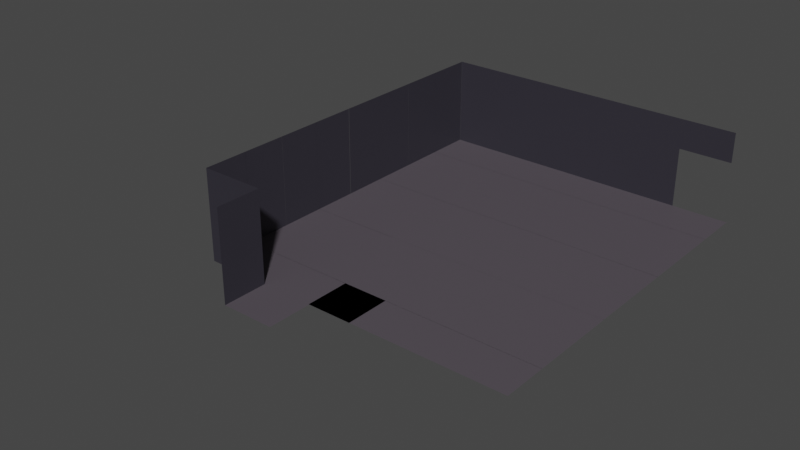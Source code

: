 # Source: BaseFloorExtendOld.blend  (saved by Blender 2.93.20; exported with 4.5.12 LTS)
import bpy
from mathutils import Matrix  # noqa: F401  (used for matrix-valued properties, if any)

bpy.ops.wm.read_factory_settings(use_empty=True)
scene = bpy.context.scene
scene.name = 'Scene'

# ---- collections
col_collection = bpy.data.collections.new('Collection'); scene.collection.children.link(col_collection)

# ---- materials (node trees are filled in below, after node groups)
mat_floor_colour = bpy.data.materials.new('Floor_colour')
mat_floor_colour.use_transparent_shadow = False
mat_wall_colour = bpy.data.materials.new('Wall_colour')
mat_wall_colour.use_transparent_shadow = False

# ---- material node trees
mat_floor_colour.use_nodes = True; mat_floor_colour.node_tree.nodes.clear()
_N = mat_floor_colour.node_tree.nodes; _L = mat_floor_colour.node_tree.links
n0 = _N.new('ShaderNodeBsdfPrincipled'); n0.name = 'Principled BSDF'; n0.location = (10, 300)
n0.distribution = 'GGX'
n0.subsurface_method = 'BURLEY'
n0.inputs[0].default_value = (0.08866, 0.07619, 0.09084, 1.0)
n0.inputs[3].default_value = 1.45
n0.inputs[27].default_value = (0.0, 0.0, 0.0, 1.0)
n0.inputs[28].default_value = 1.0
n1 = _N.new('ShaderNodeOutputMaterial'); n1.name = 'Material Output'; n1.location = (300, 300)
_L.new(n0.outputs[0], n1.inputs[0])
n1.is_active_output = True
mat_wall_colour.use_nodes = True; mat_wall_colour.node_tree.nodes.clear()
_N = mat_wall_colour.node_tree.nodes; _L = mat_wall_colour.node_tree.links
n0 = _N.new('ShaderNodeBsdfPrincipled'); n0.name = 'Principled BSDF'; n0.location = (10, 300)
n0.distribution = 'GGX'
n0.subsurface_method = 'BURLEY'
n0.inputs[0].default_value = (0.03148, 0.02905, 0.03966, 1.0)
n0.inputs[3].default_value = 1.45
n0.inputs[27].default_value = (0.0, 0.0, 0.0, 1.0)
n0.inputs[28].default_value = 1.0
n1 = _N.new('ShaderNodeOutputMaterial'); n1.name = 'Material Output'; n1.location = (300, 300)
_L.new(n0.outputs[0], n1.inputs[0])
n1.is_active_output = True

# ---- world
world_world = bpy.data.worlds.new('World'); scene.world = world_world
world_world.use_nodes = True; world_world.node_tree.nodes.clear()
_N = world_world.node_tree.nodes; _L = world_world.node_tree.links
n0 = _N.new('ShaderNodeOutputWorld'); n0.name = 'World Output'; n0.location = (300, 300)
n1 = _N.new('ShaderNodeBackground'); n1.name = 'Background'; n1.location = (10, 300)
n1.inputs[0].default_value = (0.05088, 0.05088, 0.05088, 1.0)
_L.new(n1.outputs[0], n0.inputs[0])
n0.is_active_output = True
world_world.color = (0.05088, 0.05088, 0.05088)
world_world.use_sun_shadow = False
world_world.sun_shadow_jitter_overblur = 0.0

# ---- meshes
me_plane = bpy.data.meshes.new('Plane')
me_plane.from_pydata([(-1.0, -1.0, 0.0), (1.0, -1.0, 0.0), (-1.0, 1.0, 0.0), (1.0, 1.0, 0.0)], [], [(0, 1, 3, 2)])
_uv = me_plane.uv_layers.new(name='UVMap')
_uv.uv.foreach_set('vector', [0.0, 0.0, 1.0, 0.0, 1.0, 1.0, 0.0, 1.0])
me_plane.materials.append(mat_floor_colour)
me_plane.use_remesh_fix_poles = True
me_plane.use_remesh_preserve_attributes = False
me_plane.update()
me_plane_001 = bpy.data.meshes.new('Plane.001')
me_plane_001.from_pydata([(-1.0, -1.0, 0.0), (1.0, -1.0, 0.0), (-1.0, 1.0, 0.0), (1.0, 1.0, 0.0)], [], [(0, 1, 3, 2)])
_uv = me_plane_001.uv_layers.new(name='UVMap')
_uv.uv.foreach_set('vector', [0.0, 0.0, 1.0, 0.0, 1.0, 1.0, 0.0, 1.0])
me_plane_001.materials.append(mat_wall_colour)
me_plane_001.use_remesh_fix_poles = True
me_plane_001.use_remesh_preserve_attributes = False
me_plane_001.update()
me_plane_002 = bpy.data.meshes.new('Plane.002')
me_plane_002.from_pydata([(-1.0, -1.0, 0.0), (1.0, -1.0, 0.0), (-1.0, 1.0, 0.0), (1.0, 1.0, 0.0)], [], [(0, 1, 3, 2)])
_uv = me_plane_002.uv_layers.new(name='UVMap')
_uv.uv.foreach_set('vector', [0.0, 0.0, 1.0, 0.0, 1.0, 1.0, 0.0, 1.0])
me_plane_002.materials.append(mat_floor_colour)
me_plane_002.use_remesh_fix_poles = True
me_plane_002.use_remesh_preserve_attributes = False
me_plane_002.update()
me_plane_003 = bpy.data.meshes.new('Plane.003')
me_plane_003.from_pydata([(-1.0, -1.0, 0.0), (1.0, -1.0, 0.0), (-1.0, 1.0, 0.0), (1.0, 1.0, 0.0)], [], [(0, 1, 3, 2)])
_uv = me_plane_003.uv_layers.new(name='UVMap')
_uv.uv.foreach_set('vector', [0.0, 0.0, 1.0, 0.0, 1.0, 1.0, 0.0, 1.0])
me_plane_003.materials.append(mat_wall_colour)
me_plane_003.use_remesh_fix_poles = True
me_plane_003.use_remesh_preserve_attributes = False
me_plane_003.update()
me_plane_004 = bpy.data.meshes.new('Plane.004')
me_plane_004.from_pydata([(-1.0, -1.0, 0.0), (1.0, -1.0, 0.0), (-1.0, 1.0, 0.0), (1.0, 1.0, 0.0)], [], [(0, 1, 3, 2)])
_uv = me_plane_004.uv_layers.new(name='UVMap')
_uv.uv.foreach_set('vector', [0.0, 0.0, 1.0, 0.0, 1.0, 1.0, 0.0, 1.0])
me_plane_004.materials.append(mat_floor_colour)
me_plane_004.use_remesh_fix_poles = True
me_plane_004.use_remesh_preserve_attributes = False
me_plane_004.update()
me_plane_005 = bpy.data.meshes.new('Plane.005')
me_plane_005.from_pydata([(-1.0, -1.0, 0.0), (1.0, -1.0, 0.0), (-1.0, 1.0, 0.0), (1.0, 1.0, 0.0)], [], [(0, 1, 3, 2)])
_uv = me_plane_005.uv_layers.new(name='UVMap')
_uv.uv.foreach_set('vector', [0.0, 0.0, 1.0, 0.0, 1.0, 1.0, 0.0, 1.0])
me_plane_005.materials.append(mat_wall_colour)
me_plane_005.use_remesh_fix_poles = True
me_plane_005.use_remesh_preserve_attributes = False
me_plane_005.update()
me_plane_006 = bpy.data.meshes.new('Plane.006')
me_plane_006.from_pydata([(-1.0, -1.0, 0.0), (1.0, -1.0, 0.0), (-1.0, 1.0, 0.0), (1.0, 1.0, 0.0)], [], [(0, 1, 3, 2)])
_uv = me_plane_006.uv_layers.new(name='UVMap')
_uv.uv.foreach_set('vector', [0.0, 0.0, 1.0, 0.0, 1.0, 1.0, 0.0, 1.0])
me_plane_006.materials.append(mat_floor_colour)
me_plane_006.use_remesh_fix_poles = True
me_plane_006.use_remesh_preserve_attributes = False
me_plane_006.update()
me_plane_007 = bpy.data.meshes.new('Plane.007')
me_plane_007.from_pydata([(-1.0, -1.0, 0.0), (1.0, -1.0, 0.0), (-1.0, 1.0, 0.0), (1.0, 1.0, 0.0)], [], [(0, 1, 3, 2)])
_uv = me_plane_007.uv_layers.new(name='UVMap')
_uv.uv.foreach_set('vector', [0.0, 0.0, 1.0, 0.0, 1.0, 1.0, 0.0, 1.0])
me_plane_007.materials.append(mat_wall_colour)
me_plane_007.use_remesh_fix_poles = True
me_plane_007.use_remesh_preserve_attributes = False
me_plane_007.update()
me_plane_008 = bpy.data.meshes.new('Plane.008')
me_plane_008.from_pydata([(-1.0, -1.0, 0.0), (1.0, -1.0, 0.0), (-1.0, 1.0, 0.0), (1.0, 1.0, 0.0)], [], [(0, 1, 3, 2)])
_uv = me_plane_008.uv_layers.new(name='UVMap')
_uv.uv.foreach_set('vector', [0.0, 0.0, 1.0, 0.0, 1.0, 1.0, 0.0, 1.0])
me_plane_008.materials.append(mat_floor_colour)
me_plane_008.use_remesh_fix_poles = True
me_plane_008.use_remesh_preserve_attributes = False
me_plane_008.update()
me_plane_009 = bpy.data.meshes.new('Plane.009')
me_plane_009.from_pydata([(-1.0, -1.0, 0.0), (1.0, -1.0, 0.0), (-1.0, 1.0, 0.0), (1.0, 1.0, 0.0)], [], [(0, 1, 3, 2)])
_uv = me_plane_009.uv_layers.new(name='UVMap')
_uv.uv.foreach_set('vector', [0.0, 0.0, 1.0, 0.0, 1.0, 1.0, 0.0, 1.0])
me_plane_009.materials.append(mat_floor_colour)
me_plane_009.use_remesh_fix_poles = True
me_plane_009.use_remesh_preserve_attributes = False
me_plane_009.update()
me_plane_010 = bpy.data.meshes.new('Plane.010')
me_plane_010.from_pydata([(-1.0, -1.0, 0.0), (1.0, -1.0, 0.0), (-1.0, 1.0, 0.0), (1.0, 1.0, 0.0)], [], [(0, 1, 3, 2)])
_uv = me_plane_010.uv_layers.new(name='UVMap')
_uv.uv.foreach_set('vector', [0.0, 0.0, 1.0, 0.0, 1.0, 1.0, 0.0, 1.0])
me_plane_010.materials.append(mat_floor_colour)
me_plane_010.use_remesh_fix_poles = True
me_plane_010.use_remesh_preserve_attributes = False
me_plane_010.update()
me_plane_011 = bpy.data.meshes.new('Plane.011')
me_plane_011.from_pydata([(-1.0, -1.0, 0.0), (1.0, -1.0, 0.0), (-1.0, 1.0, 0.0), (1.0, 1.0, 0.0)], [], [(0, 1, 3, 2)])
_uv = me_plane_011.uv_layers.new(name='UVMap')
_uv.uv.foreach_set('vector', [0.0, 0.0, 1.0, 0.0, 1.0, 1.0, 0.0, 1.0])
me_plane_011.materials.append(mat_floor_colour)
me_plane_011.use_remesh_fix_poles = True
me_plane_011.use_remesh_preserve_attributes = False
me_plane_011.update()
me_plane_012 = bpy.data.meshes.new('Plane.012')
me_plane_012.from_pydata([(-1.0, -1.0, 0.0), (1.0, -1.0, 0.0), (-1.0, 1.0, 0.0), (1.0, 1.0, 0.0)], [], [(0, 1, 3, 2)])
_uv = me_plane_012.uv_layers.new(name='UVMap')
_uv.uv.foreach_set('vector', [0.0, 0.0, 1.0, 0.0, 1.0, 1.0, 0.0, 1.0])
me_plane_012.materials.append(mat_floor_colour)
me_plane_012.use_remesh_fix_poles = True
me_plane_012.use_remesh_preserve_attributes = False
me_plane_012.update()
me_plane_013 = bpy.data.meshes.new('Plane.013')
me_plane_013.from_pydata([(-1.0, -1.0, 0.0), (1.0, -1.0, 0.0), (-1.0, 1.0, 0.0), (1.0, 1.0, 0.0)], [], [(0, 1, 3, 2)])
_uv = me_plane_013.uv_layers.new(name='UVMap')
_uv.uv.foreach_set('vector', [0.0, 0.0, 1.0, 0.0, 1.0, 1.0, 0.0, 1.0])
me_plane_013.materials.append(mat_floor_colour)
me_plane_013.use_remesh_fix_poles = True
me_plane_013.use_remesh_preserve_attributes = False
me_plane_013.update()
me_plane_014 = bpy.data.meshes.new('Plane.014')
me_plane_014.from_pydata([(-1.0, -1.0, 0.0), (1.0, -1.0, 0.0), (-1.0, 1.0, 0.0), (1.0, 1.0, 0.0)], [], [(0, 1, 3, 2)])
_uv = me_plane_014.uv_layers.new(name='UVMap')
_uv.uv.foreach_set('vector', [0.0, 0.0, 1.0, 0.0, 1.0, 1.0, 0.0, 1.0])
me_plane_014.materials.append(mat_floor_colour)
me_plane_014.use_remesh_fix_poles = True
me_plane_014.use_remesh_preserve_attributes = False
me_plane_014.update()
me_plane_015 = bpy.data.meshes.new('Plane.015')
me_plane_015.from_pydata([(-1.0, -1.0, 0.0), (1.0, -1.0, 0.0), (-1.0, 1.0, 0.0), (1.0, 1.0, 0.0)], [], [(0, 1, 3, 2)])
_uv = me_plane_015.uv_layers.new(name='UVMap')
_uv.uv.foreach_set('vector', [0.0, 0.0, 1.0, 0.0, 1.0, 1.0, 0.0, 1.0])
me_plane_015.materials.append(mat_floor_colour)
me_plane_015.use_remesh_fix_poles = True
me_plane_015.use_remesh_preserve_attributes = False
me_plane_015.update()
me_plane_016 = bpy.data.meshes.new('Plane.016')
me_plane_016.from_pydata([(-1.0, -1.0, 0.0), (1.0, -1.0, 0.0), (-1.0, 1.0, 0.0), (1.0, 1.0, 0.0)], [], [(0, 1, 3, 2)])
_uv = me_plane_016.uv_layers.new(name='UVMap')
_uv.uv.foreach_set('vector', [0.0, 0.0, 1.0, 0.0, 1.0, 1.0, 0.0, 1.0])
me_plane_016.materials.append(mat_wall_colour)
me_plane_016.use_remesh_fix_poles = True
me_plane_016.use_remesh_preserve_attributes = False
me_plane_016.update()
me_plane_017 = bpy.data.meshes.new('Plane.017')
me_plane_017.from_pydata([(-1.0, -1.0, 0.0), (1.0, -1.0, 0.0), (-1.0, 1.0, 0.0), (1.0, 1.0, 0.0)], [], [(0, 1, 3, 2)])
_uv = me_plane_017.uv_layers.new(name='UVMap')
_uv.uv.foreach_set('vector', [0.0, 0.0, 1.0, 0.0, 1.0, 1.0, 0.0, 1.0])
me_plane_017.materials.append(mat_wall_colour)
me_plane_017.use_remesh_fix_poles = True
me_plane_017.use_remesh_preserve_attributes = False
me_plane_017.update()
me_plane_018 = bpy.data.meshes.new('Plane.018')
me_plane_018.from_pydata([(-1.0, -1.0, 0.0), (1.0, -1.0, 0.0), (-1.0, 1.0, 0.0), (1.0, 1.0, 0.0)], [], [(0, 1, 3, 2)])
_uv = me_plane_018.uv_layers.new(name='UVMap')
_uv.uv.foreach_set('vector', [0.0, 0.0, 1.0, 0.0, 1.0, 1.0, 0.0, 1.0])
me_plane_018.materials.append(mat_wall_colour)
me_plane_018.use_remesh_fix_poles = True
me_plane_018.use_remesh_preserve_attributes = False
me_plane_018.update()
me_plane_019 = bpy.data.meshes.new('Plane.019')
me_plane_019.from_pydata([(-1.0, -1.0, 0.0), (1.0, -1.0, 0.0), (-1.0, 1.0, 0.0), (1.0, 1.0, 0.0)], [], [(0, 1, 3, 2)])
_uv = me_plane_019.uv_layers.new(name='UVMap')
_uv.uv.foreach_set('vector', [0.0, 0.0, 1.0, 0.0, 1.0, 1.0, 0.0, 1.0])
me_plane_019.materials.append(mat_wall_colour)
me_plane_019.use_remesh_fix_poles = True
me_plane_019.use_remesh_preserve_attributes = False
me_plane_019.update()
me_plane_020 = bpy.data.meshes.new('Plane.020')
me_plane_020.from_pydata([(-1.0, -1.0, 0.0), (1.0, -1.0, 0.0), (-1.0, 1.0, 0.0), (1.0, 1.0, 0.0)], [], [(0, 1, 3, 2)])
_uv = me_plane_020.uv_layers.new(name='UVMap')
_uv.uv.foreach_set('vector', [0.0, 0.0, 1.0, 0.0, 1.0, 1.0, 0.0, 1.0])
me_plane_020.materials.append(mat_floor_colour)
me_plane_020.use_remesh_fix_poles = True
me_plane_020.use_remesh_preserve_attributes = False
me_plane_020.update()
me_plane_021 = bpy.data.meshes.new('Plane.021')
me_plane_021.from_pydata([(-1.0, -1.0, 0.0), (1.0, -1.0, 0.0), (-1.0, 1.0, 0.0), (1.0, 1.0, 0.0)], [], [(0, 1, 3, 2)])
_uv = me_plane_021.uv_layers.new(name='UVMap')
_uv.uv.foreach_set('vector', [0.0, 0.0, 1.0, 0.0, 1.0, 1.0, 0.0, 1.0])
me_plane_021.materials.append(mat_wall_colour)
me_plane_021.use_remesh_fix_poles = True
me_plane_021.use_remesh_preserve_attributes = False
me_plane_021.update()
me_plane_022 = bpy.data.meshes.new('Plane.022')
me_plane_022.from_pydata([(-1.0, -1.0, 0.0), (1.0, -1.0, 0.0), (-1.0, 1.0, 0.0), (1.0, 1.0, 0.0)], [], [(0, 1, 3, 2)])
_uv = me_plane_022.uv_layers.new(name='UVMap')
_uv.uv.foreach_set('vector', [0.0, 0.0, 1.0, 0.0, 1.0, 1.0, 0.0, 1.0])
me_plane_022.materials.append(mat_floor_colour)
me_plane_022.use_remesh_fix_poles = True
me_plane_022.use_remesh_preserve_attributes = False
me_plane_022.update()
me_plane_023 = bpy.data.meshes.new('Plane.023')
me_plane_023.from_pydata([(-1.0, -1.0, 0.0), (1.0, -1.0, 0.0), (-1.0, 1.0, 0.0), (1.0, 1.0, 0.0)], [], [(0, 1, 3, 2)])
_uv = me_plane_023.uv_layers.new(name='UVMap')
_uv.uv.foreach_set('vector', [0.0, 0.0, 1.0, 0.0, 1.0, 1.0, 0.0, 1.0])
me_plane_023.materials.append(mat_wall_colour)
me_plane_023.use_remesh_fix_poles = True
me_plane_023.use_remesh_preserve_attributes = False
me_plane_023.update()
me_plane_024 = bpy.data.meshes.new('Plane.024')
me_plane_024.from_pydata([(-1.0, -1.0, 0.0), (1.0, -1.0, 0.0), (-1.0, 1.0, 0.0), (1.0, 1.0, 0.0)], [], [(0, 1, 3, 2)])
_uv = me_plane_024.uv_layers.new(name='UVMap')
_uv.uv.foreach_set('vector', [0.0, 0.0, 1.0, 0.0, 1.0, 1.0, 0.0, 1.0])
me_plane_024.materials.append(mat_floor_colour)
me_plane_024.use_remesh_fix_poles = True
me_plane_024.use_remesh_preserve_attributes = False
me_plane_024.update()
me_plane_025 = bpy.data.meshes.new('Plane.025')
me_plane_025.from_pydata([(-1.0, -1.0, 0.0), (1.0, -1.0, 0.0), (-1.0, 1.0, 0.0), (1.0, 1.0, 0.0)], [], [(0, 1, 3, 2)])
_uv = me_plane_025.uv_layers.new(name='UVMap')
_uv.uv.foreach_set('vector', [0.0, 0.0, 1.0, 0.0, 1.0, 1.0, 0.0, 1.0])
me_plane_025.materials.append(mat_wall_colour)
me_plane_025.use_remesh_fix_poles = True
me_plane_025.use_remesh_preserve_attributes = False
me_plane_025.update()
me_plane_026 = bpy.data.meshes.new('Plane.026')
me_plane_026.from_pydata([(-1.0, -1.0, 0.0), (1.0, -1.0, 0.0), (-1.0, 1.0, 0.0), (1.0, 1.0, 0.0)], [], [(0, 1, 3, 2)])
_uv = me_plane_026.uv_layers.new(name='UVMap')
_uv.uv.foreach_set('vector', [0.0, 0.0, 1.0, 0.0, 1.0, 1.0, 0.0, 1.0])
me_plane_026.materials.append(mat_floor_colour)
me_plane_026.use_remesh_fix_poles = True
me_plane_026.use_remesh_preserve_attributes = False
me_plane_026.update()
me_plane_027 = bpy.data.meshes.new('Plane.027')
me_plane_027.from_pydata([(-1.0, -1.0, 0.0), (1.0, -1.0, 0.0), (-1.0, 1.0, 0.0), (1.0, 1.0, 0.0)], [], [(0, 1, 3, 2)])
_uv = me_plane_027.uv_layers.new(name='UVMap')
_uv.uv.foreach_set('vector', [0.0, 0.0, 1.0, 0.0, 1.0, 1.0, 0.0, 1.0])
me_plane_027.materials.append(mat_wall_colour)
me_plane_027.use_remesh_fix_poles = True
me_plane_027.use_remesh_preserve_attributes = False
me_plane_027.update()
me_plane_028 = bpy.data.meshes.new('Plane.028')
me_plane_028.from_pydata([(-1.0, -1.0, 0.0), (1.0, -1.0, 0.0), (-1.0, 1.0, 0.0), (1.0, 1.0, 0.0)], [], [(0, 1, 3, 2)])
_uv = me_plane_028.uv_layers.new(name='UVMap')
_uv.uv.foreach_set('vector', [0.0, 0.0, 1.0, 0.0, 1.0, 1.0, 0.0, 1.0])
me_plane_028.materials.append(mat_floor_colour)
me_plane_028.use_remesh_fix_poles = True
me_plane_028.use_remesh_preserve_attributes = False
me_plane_028.update()
me_plane_029 = bpy.data.meshes.new('Plane.029')
me_plane_029.from_pydata([(-1.0, -1.0, 0.0), (1.0, -1.0, 0.0), (-1.0, 1.0, 0.0), (1.0, 1.0, 0.0)], [], [(0, 1, 3, 2)])
_uv = me_plane_029.uv_layers.new(name='UVMap')
_uv.uv.foreach_set('vector', [0.0, 0.0, 1.0, 0.0, 1.0, 1.0, 0.0, 1.0])
me_plane_029.materials.append(mat_floor_colour)
me_plane_029.use_remesh_fix_poles = True
me_plane_029.use_remesh_preserve_attributes = False
me_plane_029.update()
me_plane_030 = bpy.data.meshes.new('Plane.030')
me_plane_030.from_pydata([(-1.0, -1.0, 0.0), (1.0, -1.0, 0.0), (-1.0, 1.0, 0.0), (1.0, 1.0, 0.0)], [], [(0, 1, 3, 2)])
_uv = me_plane_030.uv_layers.new(name='UVMap')
_uv.uv.foreach_set('vector', [0.0, 0.0, 1.0, 0.0, 1.0, 1.0, 0.0, 1.0])
me_plane_030.materials.append(mat_floor_colour)
me_plane_030.use_remesh_fix_poles = True
me_plane_030.use_remesh_preserve_attributes = False
me_plane_030.update()
me_plane_031 = bpy.data.meshes.new('Plane.031')
me_plane_031.from_pydata([(-1.0, -1.0, 0.0), (1.0, -1.0, 0.0), (-1.0, 1.0, 0.0), (1.0, 1.0, 0.0)], [], [(0, 1, 3, 2)])
_uv = me_plane_031.uv_layers.new(name='UVMap')
_uv.uv.foreach_set('vector', [0.0, 0.0, 1.0, 0.0, 1.0, 1.0, 0.0, 1.0])
me_plane_031.materials.append(mat_floor_colour)
me_plane_031.use_remesh_fix_poles = True
me_plane_031.use_remesh_preserve_attributes = False
me_plane_031.update()
me_plane_032 = bpy.data.meshes.new('Plane.032')
me_plane_032.from_pydata([(-1.0, -1.0, 0.0), (1.0, -1.0, 0.0), (-1.0, 1.0, 0.0), (1.0, 1.0, 0.0)], [], [(0, 1, 3, 2)])
_uv = me_plane_032.uv_layers.new(name='UVMap')
_uv.uv.foreach_set('vector', [0.0, 0.0, 1.0, 0.0, 1.0, 1.0, 0.0, 1.0])
me_plane_032.materials.append(mat_floor_colour)
me_plane_032.use_remesh_fix_poles = True
me_plane_032.use_remesh_preserve_attributes = False
me_plane_032.update()
me_plane_033 = bpy.data.meshes.new('Plane.033')
me_plane_033.from_pydata([(-1.0, -1.0, 0.0), (1.0, -1.0, 0.0), (-1.0, 1.0, 0.0), (1.0, 1.0, 0.0)], [], [(0, 1, 3, 2)])
_uv = me_plane_033.uv_layers.new(name='UVMap')
_uv.uv.foreach_set('vector', [0.0, 0.0, 1.0, 0.0, 1.0, 1.0, 0.0, 1.0])
me_plane_033.materials.append(mat_floor_colour)
me_plane_033.use_remesh_fix_poles = True
me_plane_033.use_remesh_preserve_attributes = False
me_plane_033.update()
me_plane_034 = bpy.data.meshes.new('Plane.034')
me_plane_034.from_pydata([(-1.0, -1.0, 0.0), (1.0, -1.0, 0.0), (-1.0, 1.0, 0.0), (1.0, 1.0, 0.0)], [], [(0, 1, 3, 2)])
_uv = me_plane_034.uv_layers.new(name='UVMap')
_uv.uv.foreach_set('vector', [0.0, 0.0, 1.0, 0.0, 1.0, 1.0, 0.0, 1.0])
me_plane_034.materials.append(mat_floor_colour)
me_plane_034.use_remesh_fix_poles = True
me_plane_034.use_remesh_preserve_attributes = False
me_plane_034.update()
me_plane_035 = bpy.data.meshes.new('Plane.035')
me_plane_035.from_pydata([(-1.0, -1.0, 0.0), (1.0, -1.0, 0.0), (-1.0, 1.0, 0.0), (1.0, 1.0, 0.0)], [], [(0, 1, 3, 2)])
_uv = me_plane_035.uv_layers.new(name='UVMap')
_uv.uv.foreach_set('vector', [0.0, 0.0, 1.0, 0.0, 1.0, 1.0, 0.0, 1.0])
me_plane_035.materials.append(mat_floor_colour)
me_plane_035.use_remesh_fix_poles = True
me_plane_035.use_remesh_preserve_attributes = False
me_plane_035.update()
me_plane_036 = bpy.data.meshes.new('Plane.036')
me_plane_036.from_pydata([(-1.0, -1.0, 0.0), (1.0, -1.0, 0.0), (-1.0, 1.0, 0.0), (1.0, 1.0, 0.0)], [], [(0, 1, 3, 2)])
_uv = me_plane_036.uv_layers.new(name='UVMap')
_uv.uv.foreach_set('vector', [0.0, 0.0, 1.0, 0.0, 1.0, 1.0, 0.0, 1.0])
me_plane_036.materials.append(mat_wall_colour)
me_plane_036.use_remesh_fix_poles = True
me_plane_036.use_remesh_preserve_attributes = False
me_plane_036.update()
me_plane_037 = bpy.data.meshes.new('Plane.037')
me_plane_037.from_pydata([(-1.0, -1.0, 0.0), (1.0, -1.0, 0.0), (-1.0, 1.0, 0.0), (1.0, 1.0, 0.0)], [], [(0, 1, 3, 2)])
_uv = me_plane_037.uv_layers.new(name='UVMap')
_uv.uv.foreach_set('vector', [0.0, 0.0, 1.0, 0.0, 1.0, 1.0, 0.0, 1.0])
me_plane_037.materials.append(mat_wall_colour)
me_plane_037.use_remesh_fix_poles = True
me_plane_037.use_remesh_preserve_attributes = False
me_plane_037.update()
me_plane_038 = bpy.data.meshes.new('Plane.038')
me_plane_038.from_pydata([(-1.0, -1.0, 0.0), (1.0, -1.0, 0.0), (-1.0, 1.0, 0.0), (1.0, 1.0, 0.0)], [], [(0, 1, 3, 2)])
_uv = me_plane_038.uv_layers.new(name='UVMap')
_uv.uv.foreach_set('vector', [0.0, 0.0, 1.0, 0.0, 1.0, 1.0, 0.0, 1.0])
me_plane_038.materials.append(mat_wall_colour)
me_plane_038.use_remesh_fix_poles = True
me_plane_038.use_remesh_preserve_attributes = False
me_plane_038.update()
me_plane_039 = bpy.data.meshes.new('Plane.039')
me_plane_039.from_pydata([(-1.0, -1.0, 0.0), (1.0, -1.0, 0.0), (-1.0, 1.0, 0.0), (1.0, 1.0, 0.0)], [], [(0, 1, 3, 2)])
_uv = me_plane_039.uv_layers.new(name='UVMap')
_uv.uv.foreach_set('vector', [0.0, 0.0, 1.0, 0.0, 1.0, 1.0, 0.0, 1.0])
me_plane_039.materials.append(mat_wall_colour)
me_plane_039.use_remesh_fix_poles = True
me_plane_039.use_remesh_preserve_attributes = False
me_plane_039.update()
me_plane_040 = bpy.data.meshes.new('Plane.040')
me_plane_040.from_pydata([(-1.0, -1.0, 0.0), (1.0, -1.0, 0.0), (-1.0, 1.0, 0.0), (1.0, 1.0, 0.0)], [], [(0, 1, 3, 2)])
_uv = me_plane_040.uv_layers.new(name='UVMap')
_uv.uv.foreach_set('vector', [0.0, 0.0, 1.0, 0.0, 1.0, 1.0, 0.0, 1.0])
me_plane_040.materials.append(mat_floor_colour)
me_plane_040.use_remesh_fix_poles = True
me_plane_040.use_remesh_preserve_attributes = False
me_plane_040.update()
me_plane_041 = bpy.data.meshes.new('Plane.041')
me_plane_041.from_pydata([(-1.0, -1.0, 0.0), (1.0, -1.0, 0.0), (-1.0, 1.0, 0.0), (1.0, 1.0, 0.0)], [], [(0, 1, 3, 2)])
_uv = me_plane_041.uv_layers.new(name='UVMap')
_uv.uv.foreach_set('vector', [0.0, 0.0, 1.0, 0.0, 1.0, 1.0, 0.0, 1.0])
me_plane_041.materials.append(mat_floor_colour)
me_plane_041.use_remesh_fix_poles = True
me_plane_041.use_remesh_preserve_attributes = False
me_plane_041.update()
me_plane_042 = bpy.data.meshes.new('Plane.042')
me_plane_042.from_pydata([(-1.0, -1.0, 0.0), (1.0, -1.0, 0.0), (-1.0, 1.0, 0.0), (1.0, 1.0, 0.0)], [], [(0, 1, 3, 2)])
_uv = me_plane_042.uv_layers.new(name='UVMap')
_uv.uv.foreach_set('vector', [0.0, 0.0, 1.0, 0.0, 1.0, 1.0, 0.0, 1.0])
me_plane_042.materials.append(mat_floor_colour)
me_plane_042.use_remesh_fix_poles = True
me_plane_042.use_remesh_preserve_attributes = False
me_plane_042.update()
me_plane_043 = bpy.data.meshes.new('Plane.043')
me_plane_043.from_pydata([(-1.0, -1.0, 0.0), (1.0, -1.0, 0.0), (-1.0, 1.0, 0.0), (1.0, 1.0, 0.0)], [], [(0, 1, 3, 2)])
_uv = me_plane_043.uv_layers.new(name='UVMap')
_uv.uv.foreach_set('vector', [0.0, 0.0, 1.0, 0.0, 1.0, 1.0, 0.0, 1.0])
me_plane_043.materials.append(mat_floor_colour)
me_plane_043.use_remesh_fix_poles = True
me_plane_043.use_remesh_preserve_attributes = False
me_plane_043.update()
me_plane_044 = bpy.data.meshes.new('Plane.044')
me_plane_044.from_pydata([(-1.0, -1.0, 0.0), (1.0, -1.0, 0.0), (-1.0, 1.0, 0.0), (1.0, 1.0, 0.0)], [], [(0, 1, 3, 2)])
_uv = me_plane_044.uv_layers.new(name='UVMap')
_uv.uv.foreach_set('vector', [0.0, 0.0, 1.0, 0.0, 1.0, 1.0, 0.0, 1.0])
me_plane_044.materials.append(mat_floor_colour)
me_plane_044.use_remesh_fix_poles = True
me_plane_044.use_remesh_preserve_attributes = False
me_plane_044.update()
me_plane_045 = bpy.data.meshes.new('Plane.045')
me_plane_045.from_pydata([(-1.0, -1.0, 0.0), (1.0, -1.0, 0.0), (-1.0, 1.0, 0.0), (1.0, 1.0, 0.0)], [], [(0, 1, 3, 2)])
_uv = me_plane_045.uv_layers.new(name='UVMap')
_uv.uv.foreach_set('vector', [0.0, 0.0, 1.0, 0.0, 1.0, 1.0, 0.0, 1.0])
me_plane_045.materials.append(mat_floor_colour)
me_plane_045.use_remesh_fix_poles = True
me_plane_045.use_remesh_preserve_attributes = False
me_plane_045.update()
me_plane_046 = bpy.data.meshes.new('Plane.046')
me_plane_046.from_pydata([(-1.0, -1.0, 0.0), (1.0, -1.0, 0.0), (-1.0, 1.0, 0.0), (1.0, 1.0, 0.0)], [], [(0, 1, 3, 2)])
_uv = me_plane_046.uv_layers.new(name='UVMap')
_uv.uv.foreach_set('vector', [0.0, 0.0, 1.0, 0.0, 1.0, 1.0, 0.0, 1.0])
me_plane_046.materials.append(mat_floor_colour)
me_plane_046.use_remesh_fix_poles = True
me_plane_046.use_remesh_preserve_attributes = False
me_plane_046.update()
me_plane_047 = bpy.data.meshes.new('Plane.047')
me_plane_047.from_pydata([(-1.0, -1.0, 0.0), (1.0, -1.0, 0.0), (-1.0, 1.0, 0.0), (1.0, 1.0, 0.0)], [], [(0, 1, 3, 2)])
_uv = me_plane_047.uv_layers.new(name='UVMap')
_uv.uv.foreach_set('vector', [0.0, 0.0, 1.0, 0.0, 1.0, 1.0, 0.0, 1.0])
me_plane_047.materials.append(mat_floor_colour)
me_plane_047.use_remesh_fix_poles = True
me_plane_047.use_remesh_preserve_attributes = False
me_plane_047.update()
me_plane_048 = bpy.data.meshes.new('Plane.048')
me_plane_048.from_pydata([(-1.0, -1.0, 0.0), (1.0, -1.0, 0.0), (-1.0, 1.0, 0.0), (1.0, 1.0, 0.0)], [], [(0, 1, 3, 2)])
_uv = me_plane_048.uv_layers.new(name='UVMap')
_uv.uv.foreach_set('vector', [0.0, 0.0, 1.0, 0.0, 1.0, 1.0, 0.0, 1.0])
me_plane_048.materials.append(mat_wall_colour)
me_plane_048.use_remesh_fix_poles = True
me_plane_048.use_remesh_preserve_attributes = False
me_plane_048.update()
me_plane_049 = bpy.data.meshes.new('Plane.049')
me_plane_049.from_pydata([(-1.0, -1.0, 0.0), (1.0, -1.0, 0.0), (-1.0, 1.0, 0.0), (1.0, 1.0, 0.0)], [], [(0, 1, 3, 2)])
_uv = me_plane_049.uv_layers.new(name='UVMap')
_uv.uv.foreach_set('vector', [0.0, 0.0, 1.0, 0.0, 1.0, 1.0, 0.0, 1.0])
me_plane_049.materials.append(mat_wall_colour)
me_plane_049.use_remesh_fix_poles = True
me_plane_049.use_remesh_preserve_attributes = False
me_plane_049.update()
me_plane_050 = bpy.data.meshes.new('Plane.050')
me_plane_050.from_pydata([(-1.0, -1.0, 0.0), (1.0, -1.0, 0.0), (-1.0, 1.0, 0.0), (1.0, 1.0, 0.0), (4.938, -9.672, 4.736)], [], [(0, 1, 3, 2)])
_uv = me_plane_050.uv_layers.new(name='UVMap')
_uv.uv.foreach_set('vector', [0.0, 0.0, 1.0, 0.0, 1.0, 1.0, 0.0, 1.0])
me_plane_050.materials.append(mat_wall_colour)
me_plane_050.use_remesh_fix_poles = True
me_plane_050.use_remesh_preserve_attributes = False
me_plane_050.update()
me_plane_051 = bpy.data.meshes.new('Plane.051')
me_plane_051.from_pydata([(-1.0, -1.0, 0.0), (1.0, -1.0, 0.0), (-1.0, 1.0, 0.0), (1.0, 1.0, 0.0)], [], [(0, 1, 3, 2)])
_uv = me_plane_051.uv_layers.new(name='UVMap')
_uv.uv.foreach_set('vector', [0.0, 0.0, 1.0, 0.0, 1.0, 1.0, 0.0, 1.0])
me_plane_051.materials.append(mat_wall_colour)
me_plane_051.use_remesh_fix_poles = True
me_plane_051.use_remesh_preserve_attributes = False
me_plane_051.update()
me_plane_052 = bpy.data.meshes.new('Plane.052')
me_plane_052.from_pydata([(-1.0, -1.0, 0.0), (1.0, -1.0, 0.0), (-1.0, 1.0, 0.0), (1.0, 1.0, 0.0)], [], [(0, 1, 3, 2)])
_uv = me_plane_052.uv_layers.new(name='UVMap')
_uv.uv.foreach_set('vector', [0.0, 0.0, 1.0, 0.0, 1.0, 1.0, 0.0, 1.0])
me_plane_052.materials.append(mat_wall_colour)
me_plane_052.use_remesh_fix_poles = True
me_plane_052.use_remesh_preserve_attributes = False
me_plane_052.update()
me_plane_053 = bpy.data.meshes.new('Plane.053')
me_plane_053.from_pydata([(-1.0, -1.0, 0.0), (1.0, -1.0, 0.0), (-1.0, 1.0, 0.0), (1.0, 1.0, 0.0)], [], [(0, 1, 3, 2)])
_uv = me_plane_053.uv_layers.new(name='UVMap')
_uv.uv.foreach_set('vector', [0.0, 0.0, 1.0, 0.0, 1.0, 1.0, 0.0, 1.0])
me_plane_053.materials.append(mat_wall_colour)
me_plane_053.use_remesh_fix_poles = True
me_plane_053.use_remesh_preserve_attributes = False
me_plane_053.update()
me_plane_056 = bpy.data.meshes.new('Plane.056')
me_plane_056.from_pydata([(-1.0, -1.0, 0.0), (1.0, -1.0, 0.0), (-1.0, 1.0, 0.0), (1.0, 1.0, 0.0)], [], [(0, 1, 3, 2)])
_uv = me_plane_056.uv_layers.new(name='UVMap')
_uv.uv.foreach_set('vector', [0.0, 0.0, 1.0, 0.0, 1.0, 1.0, 0.0, 1.0])
me_plane_056.materials.append(mat_wall_colour)
me_plane_056.use_remesh_fix_poles = True
me_plane_056.use_remesh_preserve_attributes = False
me_plane_056.update()
me_plane_057 = bpy.data.meshes.new('Plane.057')
me_plane_057.from_pydata([(-1.0, -1.0, 0.0), (1.0, -1.0, 0.0), (-1.0, 1.0, 0.0), (1.0, 1.0, 0.0)], [], [(0, 1, 3, 2)])
_uv = me_plane_057.uv_layers.new(name='UVMap')
_uv.uv.foreach_set('vector', [0.0, 0.0, 1.0, 0.0, 1.0, 1.0, 0.0, 1.0])
me_plane_057.materials.append(mat_wall_colour)
me_plane_057.use_remesh_fix_poles = True
me_plane_057.use_remesh_preserve_attributes = False
me_plane_057.update()
me_plane_058 = bpy.data.meshes.new('Plane.058')
me_plane_058.from_pydata([(-1.0, -1.0, 0.0), (1.0, -1.0, 0.0), (-1.0, 1.0, 0.0), (1.0, 1.0, 0.0)], [], [(0, 1, 3, 2)])
_uv = me_plane_058.uv_layers.new(name='UVMap')
_uv.uv.foreach_set('vector', [0.0, 0.0, 1.0, 0.0, 1.0, 1.0, 0.0, 1.0])
me_plane_058.materials.append(mat_wall_colour)
me_plane_058.use_remesh_fix_poles = True
me_plane_058.use_remesh_preserve_attributes = False
me_plane_058.update()
me_plane_059 = bpy.data.meshes.new('Plane.059')
me_plane_059.from_pydata([(-1.0, -1.0, 0.0), (1.0, -1.0, 0.0), (-1.0, 1.0, 0.0), (1.0, 1.0, 0.0)], [], [(0, 1, 3, 2)])
_uv = me_plane_059.uv_layers.new(name='UVMap')
_uv.uv.foreach_set('vector', [0.0, 0.0, 1.0, 0.0, 1.0, 1.0, 0.0, 1.0])
me_plane_059.materials.append(mat_wall_colour)
me_plane_059.use_remesh_fix_poles = True
me_plane_059.use_remesh_preserve_attributes = False
me_plane_059.update()
me_plane_060 = bpy.data.meshes.new('Plane.060')
me_plane_060.from_pydata([(-1.0, -1.0, 0.0), (1.0, -1.0, 0.0), (-1.0, 1.0, 0.0), (1.0, 1.0, 0.0)], [], [(0, 1, 3, 2)])
_uv = me_plane_060.uv_layers.new(name='UVMap')
_uv.uv.foreach_set('vector', [0.0, 0.0, 1.0, 0.0, 1.0, 1.0, 0.0, 1.0])
me_plane_060.materials.append(mat_wall_colour)
me_plane_060.use_remesh_fix_poles = True
me_plane_060.use_remesh_preserve_attributes = False
me_plane_060.update()
me_plane_061 = bpy.data.meshes.new('Plane.061')
me_plane_061.from_pydata([(-1.0, -1.0, 0.0), (1.0, -1.0, 0.0), (-1.0, 1.0, 0.0), (1.0, 1.0, 0.0)], [], [(0, 1, 3, 2)])
_uv = me_plane_061.uv_layers.new(name='UVMap')
_uv.uv.foreach_set('vector', [0.0, 0.0, 1.0, 0.0, 1.0, 1.0, 0.0, 1.0])
me_plane_061.materials.append(mat_floor_colour)
me_plane_061.use_remesh_fix_poles = True
me_plane_061.use_remesh_preserve_attributes = False
me_plane_061.update()
me_plane_062 = bpy.data.meshes.new('Plane.062')
me_plane_062.from_pydata([(-1.0, -1.0, 0.0), (1.0, -1.0, 0.0), (-1.0, 1.0, 0.0), (1.0, 1.0, 0.0)], [], [(0, 1, 3, 2)])
_uv = me_plane_062.uv_layers.new(name='UVMap')
_uv.uv.foreach_set('vector', [0.0, 0.0, 1.0, 0.0, 1.0, 1.0, 0.0, 1.0])
me_plane_062.materials.append(mat_floor_colour)
me_plane_062.use_remesh_fix_poles = True
me_plane_062.use_remesh_preserve_attributes = False
me_plane_062.update()
me_plane_067 = bpy.data.meshes.new('Plane.067')
me_plane_067.from_pydata([(-1.0, -1.0, 0.0), (1.0, -1.0, 0.0), (-1.0, 1.0, 0.0), (1.0, 1.0, 0.0)], [], [(0, 1, 3, 2)])
_uv = me_plane_067.uv_layers.new(name='UVMap')
_uv.uv.foreach_set('vector', [0.0, 0.0, 1.0, 0.0, 1.0, 1.0, 0.0, 1.0])
me_plane_067.materials.append(mat_wall_colour)
me_plane_067.use_remesh_fix_poles = True
me_plane_067.use_remesh_preserve_attributes = False
me_plane_067.update()
me_plane_068 = bpy.data.meshes.new('Plane.068')
me_plane_068.from_pydata([(-1.0, -1.0, 0.0), (1.0, -1.0, 0.0), (-1.0, 1.0, 0.0), (1.0, 1.0, 0.0)], [], [(0, 1, 3, 2)])
_uv = me_plane_068.uv_layers.new(name='UVMap')
_uv.uv.foreach_set('vector', [0.0, 0.0, 1.0, 0.0, 1.0, 1.0, 0.0, 1.0])
me_plane_068.materials.append(mat_wall_colour)
me_plane_068.use_remesh_fix_poles = True
me_plane_068.use_remesh_preserve_attributes = False
me_plane_068.update()
me_plane_063 = bpy.data.meshes.new('Plane.063')
me_plane_063.from_pydata([(-1.0, -1.0, 0.0), (1.0, -1.0, 0.0), (-1.0, 1.0, 0.0), (1.0, 1.0, 0.0)], [], [(0, 1, 3, 2)])
_uv = me_plane_063.uv_layers.new(name='UVMap')
_uv.uv.foreach_set('vector', [0.0, 0.0, 1.0, 0.0, 1.0, 1.0, 0.0, 1.0])
me_plane_063.materials.append(mat_floor_colour)
me_plane_063.use_remesh_fix_poles = True
me_plane_063.use_remesh_preserve_attributes = False
me_plane_063.update()
me_plane_064 = bpy.data.meshes.new('Plane.064')
me_plane_064.from_pydata([(-1.0, -1.0, 0.0), (1.0, -1.0, 0.0), (-1.0, 1.0, 0.0), (1.0, 1.0, 0.0)], [], [(0, 1, 3, 2)])
_uv = me_plane_064.uv_layers.new(name='UVMap')
_uv.uv.foreach_set('vector', [0.0, 0.0, 1.0, 0.0, 1.0, 1.0, 0.0, 1.0])
me_plane_064.materials.append(mat_floor_colour)
me_plane_064.use_remesh_fix_poles = True
me_plane_064.use_remesh_preserve_attributes = False
me_plane_064.update()
me_plane_065 = bpy.data.meshes.new('Plane.065')
me_plane_065.from_pydata([(-1.0, -1.0, 0.0), (1.0, -1.0, 0.0), (-1.0, 1.0, 0.0), (1.0, 1.0, 0.0)], [], [(0, 1, 3, 2)])
_uv = me_plane_065.uv_layers.new(name='UVMap')
_uv.uv.foreach_set('vector', [0.0, 0.0, 1.0, 0.0, 1.0, 1.0, 0.0, 1.0])
me_plane_065.materials.append(mat_floor_colour)
me_plane_065.use_remesh_fix_poles = True
me_plane_065.use_remesh_preserve_attributes = False
me_plane_065.update()
me_plane_066 = bpy.data.meshes.new('Plane.066')
me_plane_066.from_pydata([(-1.0, -1.0, 0.0), (1.0, -1.0, 0.0), (-1.0, 1.0, 0.0), (1.0, 1.0, 0.0)], [], [(0, 1, 3, 2)])
_uv = me_plane_066.uv_layers.new(name='UVMap')
_uv.uv.foreach_set('vector', [0.0, 0.0, 1.0, 0.0, 1.0, 1.0, 0.0, 1.0])
me_plane_066.materials.append(mat_floor_colour)
me_plane_066.use_remesh_fix_poles = True
me_plane_066.use_remesh_preserve_attributes = False
me_plane_066.update()
me_plane_069 = bpy.data.meshes.new('Plane.069')
me_plane_069.from_pydata([(-1.0, -1.0, 0.0), (1.0, -1.0, 0.0), (-1.0, 1.0, 0.0), (1.0, 1.0, 0.0)], [], [(0, 1, 3, 2)])
_uv = me_plane_069.uv_layers.new(name='UVMap')
_uv.uv.foreach_set('vector', [0.0, 0.0, 1.0, 0.0, 1.0, 1.0, 0.0, 1.0])
me_plane_069.materials.append(mat_floor_colour)
me_plane_069.use_remesh_fix_poles = True
me_plane_069.use_remesh_preserve_attributes = False
me_plane_069.update()
me_plane_070 = bpy.data.meshes.new('Plane.070')
me_plane_070.from_pydata([(-1.0, -1.0, 0.0), (1.0, -1.0, 0.0), (-1.0, 1.0, 0.0), (1.0, 1.0, 0.0)], [], [(0, 1, 3, 2)])
_uv = me_plane_070.uv_layers.new(name='UVMap')
_uv.uv.foreach_set('vector', [0.0, 0.0, 1.0, 0.0, 1.0, 1.0, 0.0, 1.0])
me_plane_070.materials.append(mat_floor_colour)
me_plane_070.use_remesh_fix_poles = True
me_plane_070.use_remesh_preserve_attributes = False
me_plane_070.update()
me_plane_071 = bpy.data.meshes.new('Plane.071')
me_plane_071.from_pydata([(-1.0, -1.0, 0.0), (1.0, -1.0, 0.0), (-1.0, 1.0, 0.0), (1.0, 1.0, 0.0)], [], [(0, 1, 3, 2)])
_uv = me_plane_071.uv_layers.new(name='UVMap')
_uv.uv.foreach_set('vector', [0.0, 0.0, 1.0, 0.0, 1.0, 1.0, 0.0, 1.0])
me_plane_071.materials.append(mat_floor_colour)
me_plane_071.use_remesh_fix_poles = True
me_plane_071.use_remesh_preserve_attributes = False
me_plane_071.update()
me_plane_072 = bpy.data.meshes.new('Plane.072')
me_plane_072.from_pydata([(-1.0, -1.0, 0.0), (1.0, -1.0, 0.0), (-1.0, 1.0, 0.0), (1.0, 1.0, 0.0)], [], [(0, 1, 3, 2)])
_uv = me_plane_072.uv_layers.new(name='UVMap')
_uv.uv.foreach_set('vector', [0.0, 0.0, 1.0, 0.0, 1.0, 1.0, 0.0, 1.0])
me_plane_072.materials.append(mat_floor_colour)
me_plane_072.use_remesh_fix_poles = True
me_plane_072.use_remesh_preserve_attributes = False
me_plane_072.update()
me_plane_073 = bpy.data.meshes.new('Plane.073')
me_plane_073.from_pydata([(-1.0, -1.0, 0.0), (1.0, -1.0, 0.0), (-1.0, 1.0, 0.0), (1.0, 1.0, 0.0)], [], [(0, 1, 3, 2)])
_uv = me_plane_073.uv_layers.new(name='UVMap')
_uv.uv.foreach_set('vector', [0.0, 0.0, 1.0, 0.0, 1.0, 1.0, 0.0, 1.0])
me_plane_073.materials.append(mat_floor_colour)
me_plane_073.use_remesh_fix_poles = True
me_plane_073.use_remesh_preserve_attributes = False
me_plane_073.update()
me_plane_074 = bpy.data.meshes.new('Plane.074')
me_plane_074.from_pydata([(-1.0, -1.0, 0.0), (1.0, -1.0, 0.0), (-1.0, 1.0, 0.0), (1.0, 1.0, 0.0)], [], [(0, 1, 3, 2)])
_uv = me_plane_074.uv_layers.new(name='UVMap')
_uv.uv.foreach_set('vector', [0.0, 0.0, 1.0, 0.0, 1.0, 1.0, 0.0, 1.0])
me_plane_074.materials.append(mat_floor_colour)
me_plane_074.use_remesh_fix_poles = True
me_plane_074.use_remesh_preserve_attributes = False
me_plane_074.update()
me_plane_075 = bpy.data.meshes.new('Plane.075')
me_plane_075.from_pydata([(-1.0, -1.0, 0.0), (1.0, -1.0, 0.0), (-1.0, 1.0, 0.0), (1.0, 1.0, 0.0)], [], [(0, 1, 3, 2)])
_uv = me_plane_075.uv_layers.new(name='UVMap')
_uv.uv.foreach_set('vector', [0.0, 0.0, 1.0, 0.0, 1.0, 1.0, 0.0, 1.0])
me_plane_075.materials.append(mat_floor_colour)
me_plane_075.use_remesh_fix_poles = True
me_plane_075.use_remesh_preserve_attributes = False
me_plane_075.update()
me_plane_076 = bpy.data.meshes.new('Plane.076')
me_plane_076.from_pydata([(-1.0, -1.0, 0.0), (1.0, -1.0, 0.0), (-1.0, 1.0, 0.0), (1.0, 1.0, 0.0)], [], [(0, 1, 3, 2)])
_uv = me_plane_076.uv_layers.new(name='UVMap')
_uv.uv.foreach_set('vector', [0.0, 0.0, 1.0, 0.0, 1.0, 1.0, 0.0, 1.0])
me_plane_076.materials.append(mat_floor_colour)
me_plane_076.use_remesh_fix_poles = True
me_plane_076.use_remesh_preserve_attributes = False
me_plane_076.update()
me_plane_077 = bpy.data.meshes.new('Plane.077')
me_plane_077.from_pydata([(-1.0, -1.0, 0.0), (1.0, -1.0, 0.0), (-1.0, 1.0, 0.0), (1.0, 1.0, 0.0)], [], [(0, 1, 3, 2)])
_uv = me_plane_077.uv_layers.new(name='UVMap')
_uv.uv.foreach_set('vector', [0.0, 0.0, 1.0, 0.0, 1.0, 1.0, 0.0, 1.0])
me_plane_077.materials.append(mat_floor_colour)
me_plane_077.use_remesh_fix_poles = True
me_plane_077.use_remesh_preserve_attributes = False
me_plane_077.update()
me_plane_078 = bpy.data.meshes.new('Plane.078')
me_plane_078.from_pydata([(-1.0, -1.0, 0.0), (1.0, -1.0, 0.0), (-1.0, 1.0, 0.0), (1.0, 1.0, 0.0)], [], [(0, 1, 3, 2)])
_uv = me_plane_078.uv_layers.new(name='UVMap')
_uv.uv.foreach_set('vector', [0.0, 0.0, 1.0, 0.0, 1.0, 1.0, 0.0, 1.0])
me_plane_078.materials.append(mat_floor_colour)
me_plane_078.use_remesh_fix_poles = True
me_plane_078.use_remesh_preserve_attributes = False
me_plane_078.update()
me_plane_079 = bpy.data.meshes.new('Plane.079')
me_plane_079.from_pydata([(-1.0, -1.0, 0.0), (1.0, -1.0, 0.0), (-1.0, 1.0, 0.0), (1.0, 1.0, 0.0)], [], [(0, 1, 3, 2)])
_uv = me_plane_079.uv_layers.new(name='UVMap')
_uv.uv.foreach_set('vector', [0.0, 0.0, 1.0, 0.0, 1.0, 1.0, 0.0, 1.0])
me_plane_079.materials.append(mat_floor_colour)
me_plane_079.use_remesh_fix_poles = True
me_plane_079.use_remesh_preserve_attributes = False
me_plane_079.update()
me_plane_080 = bpy.data.meshes.new('Plane.080')
me_plane_080.from_pydata([(-1.0, -1.0, 0.0), (1.0, -1.0, 0.0), (-1.0, 1.0, 0.0), (1.0, 1.0, 0.0)], [], [(0, 1, 3, 2)])
_uv = me_plane_080.uv_layers.new(name='UVMap')
_uv.uv.foreach_set('vector', [0.0, 0.0, 1.0, 0.0, 1.0, 1.0, 0.0, 1.0])
me_plane_080.materials.append(mat_floor_colour)
me_plane_080.use_remesh_fix_poles = True
me_plane_080.use_remesh_preserve_attributes = False
me_plane_080.update()
me_plane_081 = bpy.data.meshes.new('Plane.081')
me_plane_081.from_pydata([(-1.0, -1.0, 0.0), (1.0, -1.0, 0.0), (-1.0, 1.0, 0.0), (1.0, 1.0, 0.0)], [], [(0, 1, 3, 2)])
_uv = me_plane_081.uv_layers.new(name='UVMap')
_uv.uv.foreach_set('vector', [0.0, 0.0, 1.0, 0.0, 1.0, 1.0, 0.0, 1.0])
me_plane_081.materials.append(mat_floor_colour)
me_plane_081.use_remesh_fix_poles = True
me_plane_081.use_remesh_preserve_attributes = False
me_plane_081.update()
me_plane_082 = bpy.data.meshes.new('Plane.082')
me_plane_082.from_pydata([(-1.0, -1.0, 0.0), (1.0, -1.0, 0.0), (-1.0, 1.0, 0.0), (1.0, 1.0, 0.0)], [], [(0, 1, 3, 2)])
_uv = me_plane_082.uv_layers.new(name='UVMap')
_uv.uv.foreach_set('vector', [0.0, 0.0, 1.0, 0.0, 1.0, 1.0, 0.0, 1.0])
me_plane_082.materials.append(mat_floor_colour)
me_plane_082.use_remesh_fix_poles = True
me_plane_082.use_remesh_preserve_attributes = False
me_plane_082.update()
me_plane_083 = bpy.data.meshes.new('Plane.083')
me_plane_083.from_pydata([(-1.0, -1.0, 0.0), (1.0, -1.0, 0.0), (-1.0, 1.0, 0.0), (1.0, 1.0, 0.0)], [], [(0, 1, 3, 2)])
_uv = me_plane_083.uv_layers.new(name='UVMap')
_uv.uv.foreach_set('vector', [0.0, 0.0, 1.0, 0.0, 1.0, 1.0, 0.0, 1.0])
me_plane_083.materials.append(mat_floor_colour)
me_plane_083.use_remesh_fix_poles = True
me_plane_083.use_remesh_preserve_attributes = False
me_plane_083.update()
me_plane_084 = bpy.data.meshes.new('Plane.084')
me_plane_084.from_pydata([(-1.0, -1.0, 0.0), (1.0, -1.0, 0.0), (-1.0, 1.0, 0.0), (1.0, 1.0, 0.0)], [], [(0, 1, 3, 2)])
_uv = me_plane_084.uv_layers.new(name='UVMap')
_uv.uv.foreach_set('vector', [0.0, 0.0, 1.0, 0.0, 1.0, 1.0, 0.0, 1.0])
me_plane_084.materials.append(mat_floor_colour)
me_plane_084.use_remesh_fix_poles = True
me_plane_084.use_remesh_preserve_attributes = False
me_plane_084.update()
me_plane_085 = bpy.data.meshes.new('Plane.085')
me_plane_085.from_pydata([(-1.0, -1.0, 0.0), (1.0, -1.0, 0.0), (-1.0, 1.0, 0.0), (1.0, 1.0, 0.0)], [], [(0, 1, 3, 2)])
_uv = me_plane_085.uv_layers.new(name='UVMap')
_uv.uv.foreach_set('vector', [0.0, 0.0, 1.0, 0.0, 1.0, 1.0, 0.0, 1.0])
me_plane_085.materials.append(mat_floor_colour)
me_plane_085.use_remesh_fix_poles = True
me_plane_085.use_remesh_preserve_attributes = False
me_plane_085.update()
me_plane_086 = bpy.data.meshes.new('Plane.086')
me_plane_086.from_pydata([(-1.0, -1.0, 0.0), (1.0, -1.0, 0.0), (-1.0, 1.0, 0.0), (1.0, 1.0, 0.0)], [], [(0, 1, 3, 2)])
_uv = me_plane_086.uv_layers.new(name='UVMap')
_uv.uv.foreach_set('vector', [0.0, 0.0, 1.0, 0.0, 1.0, 1.0, 0.0, 1.0])
me_plane_086.materials.append(mat_floor_colour)
me_plane_086.use_remesh_fix_poles = True
me_plane_086.use_remesh_preserve_attributes = False
me_plane_086.update()
me_plane_087 = bpy.data.meshes.new('Plane.087')
me_plane_087.from_pydata([(-1.0, -1.0, 0.0), (1.0, -1.0, 0.0), (-1.0, 1.0, 0.0), (1.0, 1.0, 0.0)], [], [(0, 1, 3, 2)])
_uv = me_plane_087.uv_layers.new(name='UVMap')
_uv.uv.foreach_set('vector', [0.0, 0.0, 1.0, 0.0, 1.0, 1.0, 0.0, 1.0])
me_plane_087.materials.append(mat_floor_colour)
me_plane_087.use_remesh_fix_poles = True
me_plane_087.use_remesh_preserve_attributes = False
me_plane_087.update()
me_plane_088 = bpy.data.meshes.new('Plane.088')
me_plane_088.from_pydata([(-1.0, -1.0, 0.0), (1.0, -1.0, 0.0), (-1.0, 1.0, 0.0), (1.0, 1.0, 0.0)], [], [(0, 1, 3, 2)])
_uv = me_plane_088.uv_layers.new(name='UVMap')
_uv.uv.foreach_set('vector', [0.0, 0.0, 1.0, 0.0, 1.0, 1.0, 0.0, 1.0])
me_plane_088.materials.append(mat_floor_colour)
me_plane_088.use_remesh_fix_poles = True
me_plane_088.use_remesh_preserve_attributes = False
me_plane_088.update()
me_plane_089 = bpy.data.meshes.new('Plane.089')
me_plane_089.from_pydata([(-1.0, -1.0, 0.0), (1.0, -1.0, 0.0), (-1.0, 1.0, 0.0), (1.0, 1.0, 0.0)], [], [(0, 1, 3, 2)])
_uv = me_plane_089.uv_layers.new(name='UVMap')
_uv.uv.foreach_set('vector', [0.0, 0.0, 1.0, 0.0, 1.0, 1.0, 0.0, 1.0])
me_plane_089.materials.append(mat_wall_colour)
me_plane_089.use_remesh_fix_poles = True
me_plane_089.use_remesh_preserve_attributes = False
me_plane_089.update()
me_plane_090 = bpy.data.meshes.new('Plane.090')
me_plane_090.from_pydata([(-1.0, -1.0, 0.0), (1.0, -1.0, 0.0), (-1.0, 1.0, 0.0), (1.0, 1.0, 0.0), (4.938, -9.672, 4.736)], [], [(0, 1, 3, 2)])
_uv = me_plane_090.uv_layers.new(name='UVMap')
_uv.uv.foreach_set('vector', [0.0, 0.0, 1.0, 0.0, 1.0, 1.0, 0.0, 1.0])
me_plane_090.materials.append(mat_wall_colour)
me_plane_090.use_remesh_fix_poles = True
me_plane_090.use_remesh_preserve_attributes = False
me_plane_090.update()
me_plane_091 = bpy.data.meshes.new('Plane.091')
me_plane_091.from_pydata([(-1.0, -1.0, 0.0), (1.0, -1.0, 0.0), (-1.0, 1.0, 0.0), (1.0, 1.0, 0.0)], [], [(0, 1, 3, 2)])
_uv = me_plane_091.uv_layers.new(name='UVMap')
_uv.uv.foreach_set('vector', [0.0, 0.0, 1.0, 0.0, 1.0, 1.0, 0.0, 1.0])
me_plane_091.materials.append(mat_wall_colour)
me_plane_091.use_remesh_fix_poles = True
me_plane_091.use_remesh_preserve_attributes = False
me_plane_091.update()
me_plane_092 = bpy.data.meshes.new('Plane.092')
me_plane_092.from_pydata([(-1.0, -1.0, 0.0), (1.0, -1.0, 0.0), (-1.0, 1.0, 0.0), (1.0, 1.0, 0.0), (4.938, -9.672, 4.736)], [], [(0, 1, 3, 2)])
_uv = me_plane_092.uv_layers.new(name='UVMap')
_uv.uv.foreach_set('vector', [0.0, 0.0, 1.0, 0.0, 1.0, 1.0, 0.0, 1.0])
me_plane_092.materials.append(mat_wall_colour)
me_plane_092.use_remesh_fix_poles = True
me_plane_092.use_remesh_preserve_attributes = False
me_plane_092.update()
me_plane_093 = bpy.data.meshes.new('Plane.093')
me_plane_093.from_pydata([(-1.0, -1.0, 0.0), (1.0, -1.0, 0.0), (-1.0, 1.0, 0.0), (1.0, 1.0, 0.0)], [], [(0, 1, 3, 2)])
_uv = me_plane_093.uv_layers.new(name='UVMap')
_uv.uv.foreach_set('vector', [0.0, 0.0, 1.0, 0.0, 1.0, 1.0, 0.0, 1.0])
me_plane_093.materials.append(mat_wall_colour)
me_plane_093.use_remesh_fix_poles = True
me_plane_093.use_remesh_preserve_attributes = False
me_plane_093.update()
me_plane_094 = bpy.data.meshes.new('Plane.094')
me_plane_094.from_pydata([(-1.0, -1.0, 0.0), (1.0, -1.0, 0.0), (-1.0, 1.0, 0.0), (1.0, 1.0, 0.0), (4.938, -9.672, 4.736)], [], [(0, 1, 3, 2)])
_uv = me_plane_094.uv_layers.new(name='UVMap')
_uv.uv.foreach_set('vector', [0.0, 0.0, 1.0, 0.0, 1.0, 1.0, 0.0, 1.0])
me_plane_094.materials.append(mat_wall_colour)
me_plane_094.use_remesh_fix_poles = True
me_plane_094.use_remesh_preserve_attributes = False
me_plane_094.update()

# ---- objects
ob_plane = bpy.data.objects.new('Plane', me_plane)
ob_plane_001 = bpy.data.objects.new('Plane.001', me_plane_001)
ob_plane_002 = bpy.data.objects.new('Plane.002', me_plane_002)
ob_plane_003 = bpy.data.objects.new('Plane.003', me_plane_003)
ob_plane_004 = bpy.data.objects.new('Plane.004', me_plane_004)
ob_plane_005 = bpy.data.objects.new('Plane.005', me_plane_005)
ob_plane_006 = bpy.data.objects.new('Plane.006', me_plane_006)
ob_plane_007 = bpy.data.objects.new('Plane.007', me_plane_007)
ob_plane_008 = bpy.data.objects.new('Plane.008', me_plane_008)
ob_plane_009 = bpy.data.objects.new('Plane.009', me_plane_009)
ob_plane_010 = bpy.data.objects.new('Plane.010', me_plane_010)
ob_plane_011 = bpy.data.objects.new('Plane.011', me_plane_011)
ob_plane_012 = bpy.data.objects.new('Plane.012', me_plane_012)
ob_plane_013 = bpy.data.objects.new('Plane.013', me_plane_013)
ob_plane_014 = bpy.data.objects.new('Plane.014', me_plane_014)
ob_plane_015 = bpy.data.objects.new('Plane.015', me_plane_015)
ob_plane_016 = bpy.data.objects.new('Plane.016', me_plane_016)
ob_plane_017 = bpy.data.objects.new('Plane.017', me_plane_017)
ob_plane_018 = bpy.data.objects.new('Plane.018', me_plane_018)
ob_plane_019 = bpy.data.objects.new('Plane.019', me_plane_019)
ob_plane_020 = bpy.data.objects.new('Plane.020', me_plane_020)
ob_plane_021 = bpy.data.objects.new('Plane.021', me_plane_021)
ob_plane_022 = bpy.data.objects.new('Plane.022', me_plane_022)
ob_plane_023 = bpy.data.objects.new('Plane.023', me_plane_023)
ob_plane_024 = bpy.data.objects.new('Plane.024', me_plane_024)
ob_plane_025 = bpy.data.objects.new('Plane.025', me_plane_025)
ob_plane_026 = bpy.data.objects.new('Plane.026', me_plane_026)
ob_plane_027 = bpy.data.objects.new('Plane.027', me_plane_027)
ob_plane_028 = bpy.data.objects.new('Plane.028', me_plane_028)
ob_plane_029 = bpy.data.objects.new('Plane.029', me_plane_029)
ob_plane_030 = bpy.data.objects.new('Plane.030', me_plane_030)
ob_plane_031 = bpy.data.objects.new('Plane.031', me_plane_031)
ob_plane_032 = bpy.data.objects.new('Plane.032', me_plane_032)
ob_plane_033 = bpy.data.objects.new('Plane.033', me_plane_033)
ob_plane_034 = bpy.data.objects.new('Plane.034', me_plane_034)
ob_plane_035 = bpy.data.objects.new('Plane.035', me_plane_035)
ob_plane_036 = bpy.data.objects.new('Plane.036', me_plane_036)
ob_plane_037 = bpy.data.objects.new('Plane.037', me_plane_037)
ob_plane_038 = bpy.data.objects.new('Plane.038', me_plane_038)
ob_plane_039 = bpy.data.objects.new('Plane.039', me_plane_039)
ob_plane_040 = bpy.data.objects.new('Plane.040', me_plane_040)
ob_plane_041 = bpy.data.objects.new('Plane.041', me_plane_041)
ob_plane_042 = bpy.data.objects.new('Plane.042', me_plane_042)
ob_plane_043 = bpy.data.objects.new('Plane.043', me_plane_043)
ob_plane_044 = bpy.data.objects.new('Plane.044', me_plane_044)
ob_plane_045 = bpy.data.objects.new('Plane.045', me_plane_045)
ob_plane_046 = bpy.data.objects.new('Plane.046', me_plane_046)
ob_plane_047 = bpy.data.objects.new('Plane.047', me_plane_047)
ob_plane_048 = bpy.data.objects.new('Plane.048', me_plane_048)
ob_plane_049 = bpy.data.objects.new('Plane.049', me_plane_049)
ob_plane_050 = bpy.data.objects.new('Plane.050', me_plane_050)
ob_plane_051 = bpy.data.objects.new('Plane.051', me_plane_051)
ob_plane_052 = bpy.data.objects.new('Plane.052', me_plane_052)
ob_plane_053 = bpy.data.objects.new('Plane.053', me_plane_053)
ob_plane_056 = bpy.data.objects.new('Plane.056', me_plane_056)
ob_plane_057 = bpy.data.objects.new('Plane.057', me_plane_057)
ob_plane_058 = bpy.data.objects.new('Plane.058', me_plane_058)
ob_plane_059 = bpy.data.objects.new('Plane.059', me_plane_059)
ob_plane_060 = bpy.data.objects.new('Plane.060', me_plane_060)
ob_plane_061 = bpy.data.objects.new('Plane.061', me_plane_061)
ob_plane_062 = bpy.data.objects.new('Plane.062', me_plane_062)
ob_plane_063 = bpy.data.objects.new('Plane.063', me_plane_067)
ob_plane_064 = bpy.data.objects.new('Plane.064', me_plane_068)
ob_plane_065 = bpy.data.objects.new('Plane.065', me_plane_063)
ob_plane_066 = bpy.data.objects.new('Plane.066', me_plane_064)
ob_plane_067 = bpy.data.objects.new('Plane.067', me_plane_065)
ob_plane_068 = bpy.data.objects.new('Plane.068', me_plane_066)
ob_plane_069 = bpy.data.objects.new('Plane.069', me_plane_069)
ob_plane_070 = bpy.data.objects.new('Plane.070', me_plane_070)
ob_plane_071 = bpy.data.objects.new('Plane.071', me_plane_071)
ob_plane_072 = bpy.data.objects.new('Plane.072', me_plane_072)
ob_plane_073 = bpy.data.objects.new('Plane.073', me_plane_073)
ob_plane_074 = bpy.data.objects.new('Plane.074', me_plane_074)
ob_plane_075 = bpy.data.objects.new('Plane.075', me_plane_075)
ob_plane_076 = bpy.data.objects.new('Plane.076', me_plane_076)
ob_plane_077 = bpy.data.objects.new('Plane.077', me_plane_077)
ob_plane_078 = bpy.data.objects.new('Plane.078', me_plane_078)
ob_plane_079 = bpy.data.objects.new('Plane.079', me_plane_079)
ob_plane_080 = bpy.data.objects.new('Plane.080', me_plane_080)
ob_plane_081 = bpy.data.objects.new('Plane.081', me_plane_081)
ob_plane_082 = bpy.data.objects.new('Plane.082', me_plane_082)
ob_plane_083 = bpy.data.objects.new('Plane.083', me_plane_083)
ob_plane_084 = bpy.data.objects.new('Plane.084', me_plane_084)
ob_plane_085 = bpy.data.objects.new('Plane.085', me_plane_085)
ob_plane_086 = bpy.data.objects.new('Plane.086', me_plane_086)
ob_plane_087 = bpy.data.objects.new('Plane.087', me_plane_087)
ob_plane_088 = bpy.data.objects.new('Plane.088', me_plane_088)
ob_plane_054 = bpy.data.objects.new('Plane.054', me_plane_089)
ob_plane_055 = bpy.data.objects.new('Plane.055', me_plane_090)
ob_plane_089 = bpy.data.objects.new('Plane.089', me_plane_091)
ob_plane_090 = bpy.data.objects.new('Plane.090', me_plane_092)
ob_plane_091 = bpy.data.objects.new('Plane.091', me_plane_093)
ob_plane_092 = bpy.data.objects.new('Plane.092', me_plane_094)

# ---- transforms, parenting, visibility, modifiers, constraints
ob_plane.location = (3.0, 3.0, 0.0)
ob_plane.scale = (3.0, 3.0, 3.0)
ob_plane_001.location = (0.0, 3.0, 3.0)
ob_plane_001.rotation_euler = (0.0, 1.571, 0.0)
ob_plane_001.scale = (3.0, 3.0, 3.0)
ob_plane_002.location = (3.0, 8.98, 0.0)
ob_plane_002.scale = (3.0, 3.0, 3.0)
ob_plane_003.location = (0.0, 8.98, 3.0)
ob_plane_003.rotation_euler = (0.0, 1.571, 0.0)
ob_plane_003.scale = (3.0, 3.0, 3.0)
ob_plane_004.location = (3.0, 14.99, 0.0)
ob_plane_004.scale = (3.0, 3.0, 3.0)
ob_plane_005.location = (0.0, 14.99, 3.0)
ob_plane_005.rotation_euler = (0.0, 1.571, 0.0)
ob_plane_005.scale = (3.0, 3.0, 3.0)
ob_plane_006.location = (3.0, 20.97, 0.0)
ob_plane_006.scale = (3.0, 3.0, 3.0)
ob_plane_007.location = (0.0, 20.97, 3.0)
ob_plane_007.rotation_euler = (0.0, 1.571, 0.0)
ob_plane_007.scale = (3.0, 3.0, 3.0)
ob_plane_008.location = (9.0, 3.0, 0.0)
ob_plane_008.scale = (3.0, 3.0, 3.0)
ob_plane_009.location = (9.0, 8.98, 0.0)
ob_plane_009.rotation_euler = (0.0, 0.0, 3.142)
ob_plane_009.scale = (3.0, 3.0, 3.0)
ob_plane_010.location = (9.0, 14.99, 0.0)
ob_plane_010.scale = (3.0, 3.0, 3.0)
ob_plane_011.location = (9.0, 20.97, 0.0)
ob_plane_011.scale = (3.0, 3.0, 3.0)
ob_plane_012.location = (15.0, 3.015, 0.0)
ob_plane_012.scale = (3.0, 3.0, 3.0)
ob_plane_013.location = (15.0, 8.995, 0.0)
ob_plane_013.scale = (3.0, 3.0, 3.0)
ob_plane_014.location = (15.0, 15.0, 0.0)
ob_plane_014.scale = (3.0, 3.0, 3.0)
ob_plane_015.location = (15.0, 20.99, 0.0)
ob_plane_015.scale = (3.0, 3.0, 3.0)
ob_plane_016.location = (0.0, 3.0, 9.0)
ob_plane_016.rotation_euler = (0.0, 1.571, 0.0)
ob_plane_016.scale = (3.0, 3.0, 3.0)
ob_plane_017.location = (0.0, 8.98, 9.0)
ob_plane_017.rotation_euler = (0.0, 1.571, 0.0)
ob_plane_017.scale = (3.0, 3.0, 3.0)
ob_plane_018.location = (0.0, 14.99, 9.0)
ob_plane_018.rotation_euler = (0.0, 1.571, 0.0)
ob_plane_018.scale = (3.0, 3.0, 3.0)
ob_plane_019.location = (0.0, 20.97, 9.0)
ob_plane_019.rotation_euler = (0.0, 1.571, 0.0)
ob_plane_019.scale = (3.0, 3.0, 3.0)
ob_plane_020.location = (3.0, 27.01, 0.0)
ob_plane_020.scale = (3.0, 3.0, 3.0)
ob_plane_021.location = (0.0, 27.01, 3.0)
ob_plane_021.rotation_euler = (0.0, 1.571, 0.0)
ob_plane_021.scale = (3.0, 3.0, 3.0)
ob_plane_022.location = (3.0, 32.99, 0.0)
ob_plane_022.scale = (3.0, 3.0, 3.0)
ob_plane_023.location = (0.0, 32.99, 3.0)
ob_plane_023.rotation_euler = (0.0, 1.571, 0.0)
ob_plane_023.scale = (3.0, 3.0, 3.0)
ob_plane_024.location = (3.0, 39.0, 0.0)
ob_plane_024.scale = (3.0, 3.0, 3.0)
ob_plane_025.location = (0.0, 39.0, 3.0)
ob_plane_025.rotation_euler = (0.0, 1.571, 0.0)
ob_plane_025.scale = (3.0, 3.0, 3.0)
ob_plane_026.location = (3.0, 44.98, 0.0)
ob_plane_026.scale = (3.0, 3.0, 3.0)
ob_plane_027.location = (0.0, 44.98, 3.0)
ob_plane_027.rotation_euler = (0.0, 1.571, 0.0)
ob_plane_027.scale = (3.0, 3.0, 3.0)
ob_plane_028.location = (9.0, 27.01, 0.0)
ob_plane_028.scale = (3.0, 3.0, 3.0)
ob_plane_029.location = (9.0, 32.99, 0.0)
ob_plane_029.scale = (3.0, 3.0, 3.0)
ob_plane_030.location = (9.0, 39.0, 0.0)
ob_plane_030.scale = (3.0, 3.0, 3.0)
ob_plane_031.location = (9.0, 44.98, 0.0)
ob_plane_031.scale = (3.0, 3.0, 3.0)
ob_plane_032.location = (15.0, 27.03, 0.0)
ob_plane_032.scale = (3.0, 3.0, 3.0)
ob_plane_033.location = (15.0, 33.01, 0.0)
ob_plane_033.scale = (3.0, 3.0, 3.0)
ob_plane_034.location = (15.0, 39.02, 0.0)
ob_plane_034.scale = (3.0, 3.0, 3.0)
ob_plane_035.location = (15.0, 45.0, 0.0)
ob_plane_035.scale = (3.0, 3.0, 3.0)
ob_plane_036.location = (0.0, 27.01, 9.0)
ob_plane_036.rotation_euler = (0.0, 1.571, 0.0)
ob_plane_036.scale = (3.0, 3.0, 3.0)
ob_plane_037.location = (0.0, 32.99, 9.0)
ob_plane_037.rotation_euler = (0.0, 1.571, 0.0)
ob_plane_037.scale = (3.0, 3.0, 3.0)
ob_plane_038.location = (0.0, 39.0, 9.0)
ob_plane_038.rotation_euler = (0.0, 1.571, 0.0)
ob_plane_038.scale = (3.0, 3.0, 3.0)
ob_plane_039.location = (0.0, 44.98, 9.0)
ob_plane_039.rotation_euler = (0.0, 1.571, 0.0)
ob_plane_039.scale = (3.0, 3.0, 3.0)
ob_plane_040.location = (21.0, 3.015, 0.0)
ob_plane_040.rotation_euler = (0.0, 0.0, 3.142)
ob_plane_040.scale = (3.0, 3.0, 3.0)
ob_plane_041.location = (21.0, 8.995, 0.0)
ob_plane_041.scale = (3.0, 3.0, 3.0)
ob_plane_042.location = (21.0, 15.0, 0.0)
ob_plane_042.scale = (3.0, 3.0, 3.0)
ob_plane_043.location = (21.0, 20.99, 0.0)
ob_plane_043.scale = (3.0, 3.0, 3.0)
ob_plane_044.location = (21.0, 27.03, 0.0)
ob_plane_044.scale = (3.0, 3.0, 3.0)
ob_plane_045.location = (21.0, 33.01, 0.0)
ob_plane_045.scale = (3.0, 3.0, 3.0)
ob_plane_046.location = (21.0, 39.02, 0.0)
ob_plane_046.scale = (3.0, 3.0, 3.0)
ob_plane_047.location = (21.0, 45.0, 0.0)
ob_plane_047.scale = (3.0, 3.0, 3.0)
ob_plane_048.location = (3.0, 48.0, 3.0)
ob_plane_048.rotation_euler = (1.571, 1.571, 0.0)
ob_plane_048.scale = (3.0, 3.0, 3.0)
ob_plane_049.location = (3.0, 48.0, 9.0)
ob_plane_049.rotation_euler = (1.571, 1.571, 0.0)
ob_plane_049.scale = (3.0, 3.0, 3.0)
ob_plane_050.location = (27.0, 48.0, 3.0)
ob_plane_050.rotation_euler = (1.571, 1.571, 0.0)
ob_plane_050.scale = (3.0, 3.0, 3.0)
ob_plane_051.location = (27.0, 48.0, 9.0)
ob_plane_051.rotation_euler = (1.571, 1.571, 0.0)
ob_plane_051.scale = (3.0, 3.0, 3.0)
ob_plane_052.location = (32.0, 48.0, 3.0)
ob_plane_052.rotation_euler = (1.571, 1.571, 0.0)
ob_plane_052.scale = (3.0, 2.5, 3.0)
ob_plane_053.location = (32.0, 48.0, 9.0)
ob_plane_053.rotation_euler = (1.571, 1.571, 0.0)
ob_plane_053.scale = (3.0, 2.5, 3.0)
ob_plane_056.location = (38.0, 48.0, 10.0)
ob_plane_056.rotation_euler = (1.571, 3.142, 0.0)
ob_plane_056.scale = (3.5, 2.0, 3.0)
ob_plane_057.location = (3.0, 0.0, 3.0)
ob_plane_057.rotation_euler = (1.571, 1.571, 3.142)
ob_plane_057.scale = (3.0, 3.0, 3.0)
ob_plane_058.location = (3.0, 0.0, 9.0)
ob_plane_058.rotation_euler = (1.571, 1.571, 3.142)
ob_plane_058.scale = (3.0, 3.0, 3.0)
ob_plane_059.location = (7.0, 0.0, 3.0)
ob_plane_059.rotation_euler = (1.571, 1.571, 3.142)
ob_plane_059.scale = (3.0, 1.5, 3.0)
ob_plane_060.location = (7.0, 0.0, 9.0)
ob_plane_060.rotation_euler = (1.571, 1.571, 3.142)
ob_plane_060.scale = (3.0, 1.5, 3.0)
ob_plane_061.location = (12.0, -3.0, 0.0)
ob_plane_061.scale = (3.5, 3.0, 3.0)
ob_plane_062.location = (18.4, 3.0, 0.0)
ob_plane_062.scale = (3.0, 3.0, 3.0)
ob_plane_063.location = (8.5, -3.0, 3.0)
ob_plane_063.rotation_euler = (0.0, 1.571, 0.0)
ob_plane_063.scale = (3.0, 3.0, 3.0)
ob_plane_064.location = (8.5, -3.0, 9.0)
ob_plane_064.rotation_euler = (0.0, 1.571, 0.0)
ob_plane_064.scale = (3.0, 3.0, 3.0)
ob_plane_065.location = (27.0, 3.015, 0.0)
ob_plane_065.rotation_euler = (0.0, 0.0, 3.142)
ob_plane_065.scale = (3.0, 3.0, 3.0)
ob_plane_066.location = (27.0, 8.995, 0.0)
ob_plane_066.scale = (3.0, 3.0, 3.0)
ob_plane_067.location = (27.0, 15.0, 0.0)
ob_plane_067.scale = (3.0, 3.0, 3.0)
ob_plane_068.location = (27.0, 20.99, 0.0)
ob_plane_068.scale = (3.0, 3.0, 3.0)
ob_plane_069.location = (27.0, 27.03, 0.0)
ob_plane_069.scale = (3.0, 3.0, 3.0)
ob_plane_070.location = (27.0, 33.01, 0.0)
ob_plane_070.scale = (3.0, 3.0, 3.0)
ob_plane_071.location = (27.0, 39.02, 0.0)
ob_plane_071.scale = (3.0, 3.0, 3.0)
ob_plane_072.location = (27.0, 45.0, 0.0)
ob_plane_072.scale = (3.0, 3.0, 3.0)
ob_plane_073.location = (33.0, 3.015, 0.0)
ob_plane_073.rotation_euler = (0.0, 0.0, 3.142)
ob_plane_073.scale = (3.0, 3.0, 3.0)
ob_plane_074.location = (33.0, 8.995, 0.0)
ob_plane_074.scale = (3.0, 3.0, 3.0)
ob_plane_075.location = (33.0, 15.0, 0.0)
ob_plane_075.scale = (3.0, 3.0, 3.0)
ob_plane_076.location = (33.0, 20.99, 0.0)
ob_plane_076.scale = (3.0, 3.0, 3.0)
ob_plane_077.location = (33.0, 27.03, 0.0)
ob_plane_077.scale = (3.0, 3.0, 3.0)
ob_plane_078.location = (33.0, 33.01, 0.0)
ob_plane_078.scale = (3.0, 3.0, 3.0)
ob_plane_079.location = (33.0, 39.02, 0.0)
ob_plane_079.scale = (3.0, 3.0, 3.0)
ob_plane_080.location = (33.0, 45.0, 0.0)
ob_plane_080.scale = (3.0, 3.0, 3.0)
ob_plane_081.location = (39.0, 3.015, 0.0)
ob_plane_081.rotation_euler = (0.0, 0.0, 3.142)
ob_plane_081.scale = (3.0, 3.0, 3.0)
ob_plane_082.location = (39.0, 8.995, 0.0)
ob_plane_082.scale = (3.0, 3.0, 3.0)
ob_plane_083.location = (39.0, 15.0, 0.0)
ob_plane_083.scale = (3.0, 3.0, 3.0)
ob_plane_084.location = (39.0, 20.99, 0.0)
ob_plane_084.scale = (3.0, 3.0, 3.0)
ob_plane_085.location = (39.0, 27.03, 0.0)
ob_plane_085.scale = (3.0, 3.0, 3.0)
ob_plane_086.location = (39.0, 33.01, 0.0)
ob_plane_086.scale = (3.0, 3.0, 3.0)
ob_plane_087.location = (39.0, 39.02, 0.0)
ob_plane_087.scale = (3.0, 3.0, 3.0)
ob_plane_088.location = (39.0, 45.0, 0.0)
ob_plane_088.scale = (3.0, 3.0, 3.0)
ob_plane_054.location = (9.0, 48.0, 9.0)
ob_plane_054.rotation_euler = (1.571, 1.571, 0.0)
ob_plane_054.scale = (3.0, 3.0, 3.0)
ob_plane_055.location = (9.0, 48.0, 3.0)
ob_plane_055.rotation_euler = (1.571, 1.571, 0.0)
ob_plane_055.scale = (3.0, 3.0, 3.0)
ob_plane_089.location = (15.0, 48.0, 9.0)
ob_plane_089.rotation_euler = (1.571, 1.571, 0.0)
ob_plane_089.scale = (3.0, 3.0, 3.0)
ob_plane_090.location = (15.0, 48.0, 3.0)
ob_plane_090.rotation_euler = (1.571, 1.571, 0.0)
ob_plane_090.scale = (3.0, 3.0, 3.0)
ob_plane_091.location = (21.0, 48.0, 9.0)
ob_plane_091.rotation_euler = (1.571, 1.571, 0.0)
ob_plane_091.scale = (3.0, 3.0, 3.0)
ob_plane_092.location = (21.0, 48.0, 3.0)
ob_plane_092.rotation_euler = (1.571, 1.571, 0.0)
ob_plane_092.scale = (3.0, 3.0, 3.0)

# ---- collection membership
col_collection.objects.link(ob_plane)
col_collection.objects.link(ob_plane_001)
col_collection.objects.link(ob_plane_002)
col_collection.objects.link(ob_plane_003)
col_collection.objects.link(ob_plane_004)
col_collection.objects.link(ob_plane_005)
col_collection.objects.link(ob_plane_006)
col_collection.objects.link(ob_plane_007)
col_collection.objects.link(ob_plane_008)
col_collection.objects.link(ob_plane_009)
col_collection.objects.link(ob_plane_010)
col_collection.objects.link(ob_plane_011)
col_collection.objects.link(ob_plane_012)
col_collection.objects.link(ob_plane_013)
col_collection.objects.link(ob_plane_014)
col_collection.objects.link(ob_plane_015)
col_collection.objects.link(ob_plane_016)
col_collection.objects.link(ob_plane_017)
col_collection.objects.link(ob_plane_018)
col_collection.objects.link(ob_plane_019)
col_collection.objects.link(ob_plane_020)
col_collection.objects.link(ob_plane_021)
col_collection.objects.link(ob_plane_022)
col_collection.objects.link(ob_plane_023)
col_collection.objects.link(ob_plane_024)
col_collection.objects.link(ob_plane_025)
col_collection.objects.link(ob_plane_026)
col_collection.objects.link(ob_plane_027)
col_collection.objects.link(ob_plane_028)
col_collection.objects.link(ob_plane_029)
col_collection.objects.link(ob_plane_030)
col_collection.objects.link(ob_plane_031)
col_collection.objects.link(ob_plane_032)
col_collection.objects.link(ob_plane_033)
col_collection.objects.link(ob_plane_034)
col_collection.objects.link(ob_plane_035)
col_collection.objects.link(ob_plane_036)
col_collection.objects.link(ob_plane_037)
col_collection.objects.link(ob_plane_038)
col_collection.objects.link(ob_plane_039)
col_collection.objects.link(ob_plane_040)
col_collection.objects.link(ob_plane_041)
col_collection.objects.link(ob_plane_042)
col_collection.objects.link(ob_plane_043)
col_collection.objects.link(ob_plane_044)
col_collection.objects.link(ob_plane_045)
col_collection.objects.link(ob_plane_046)
col_collection.objects.link(ob_plane_047)
col_collection.objects.link(ob_plane_048)
col_collection.objects.link(ob_plane_049)
col_collection.objects.link(ob_plane_050)
col_collection.objects.link(ob_plane_051)
col_collection.objects.link(ob_plane_052)
col_collection.objects.link(ob_plane_053)
col_collection.objects.link(ob_plane_056)
col_collection.objects.link(ob_plane_057)
col_collection.objects.link(ob_plane_058)
col_collection.objects.link(ob_plane_059)
col_collection.objects.link(ob_plane_060)
col_collection.objects.link(ob_plane_061)
col_collection.objects.link(ob_plane_062)
col_collection.objects.link(ob_plane_063)
col_collection.objects.link(ob_plane_064)
col_collection.objects.link(ob_plane_065)
col_collection.objects.link(ob_plane_066)
col_collection.objects.link(ob_plane_067)
col_collection.objects.link(ob_plane_068)
col_collection.objects.link(ob_plane_069)
col_collection.objects.link(ob_plane_070)
col_collection.objects.link(ob_plane_071)
col_collection.objects.link(ob_plane_072)
col_collection.objects.link(ob_plane_073)
col_collection.objects.link(ob_plane_074)
col_collection.objects.link(ob_plane_075)
col_collection.objects.link(ob_plane_076)
col_collection.objects.link(ob_plane_077)
col_collection.objects.link(ob_plane_078)
col_collection.objects.link(ob_plane_079)
col_collection.objects.link(ob_plane_080)
col_collection.objects.link(ob_plane_081)
col_collection.objects.link(ob_plane_082)
col_collection.objects.link(ob_plane_083)
col_collection.objects.link(ob_plane_084)
col_collection.objects.link(ob_plane_085)
col_collection.objects.link(ob_plane_086)
col_collection.objects.link(ob_plane_087)
col_collection.objects.link(ob_plane_088)
col_collection.objects.link(ob_plane_054)
col_collection.objects.link(ob_plane_055)
col_collection.objects.link(ob_plane_089)
col_collection.objects.link(ob_plane_090)
col_collection.objects.link(ob_plane_091)
col_collection.objects.link(ob_plane_092)

# ---- scene / render settings (as saved in the file)
scene.frame_start = 1; scene.frame_end = 250; scene.frame_set(235)
scene.render.engine = 'BLENDER_EEVEE_NEXT'
scene.cycles.use_denoising = False
scene.cycles.samples = 128
scene.cycles.sampling_pattern = 'TABULATED_SOBOL'
scene.cycles.use_adaptive_sampling = False
scene.cycles.use_light_tree = False
scene.view_settings.view_transform = 'Filmic'
bpy.context.view_layer.update()

# ---- added for rendering (the .blend has no active camera and no usable light): camera, sun
cam_auto = bpy.data.cameras.new('AutoCamera')
cam_auto.lens = 50.0
cam_auto.sensor_width = 36.0
cam_auto.clip_end = 1390.09
ob_auto_camera = bpy.data.objects.new('AutoCamera', cam_auto)
scene.collection.objects.link(ob_auto_camera)
ob_auto_camera.location = (90.2005, -74.0494, 63.4591)
ob_auto_camera.rotation_euler = (1.09748, -7.21219e-08, 0.694738)
scene.camera = ob_auto_camera
light_auto_sun = bpy.data.lights.new('AutoSun', 'SUN')
light_auto_sun.energy = 3.0
light_auto_sun.angle = 0.0523599
ob_auto_sun = bpy.data.objects.new('AutoSun', light_auto_sun)
scene.collection.objects.link(ob_auto_sun)
ob_auto_sun.rotation_euler = (0.872665, 0.174533, 0.523599)
bpy.context.view_layer.update()
